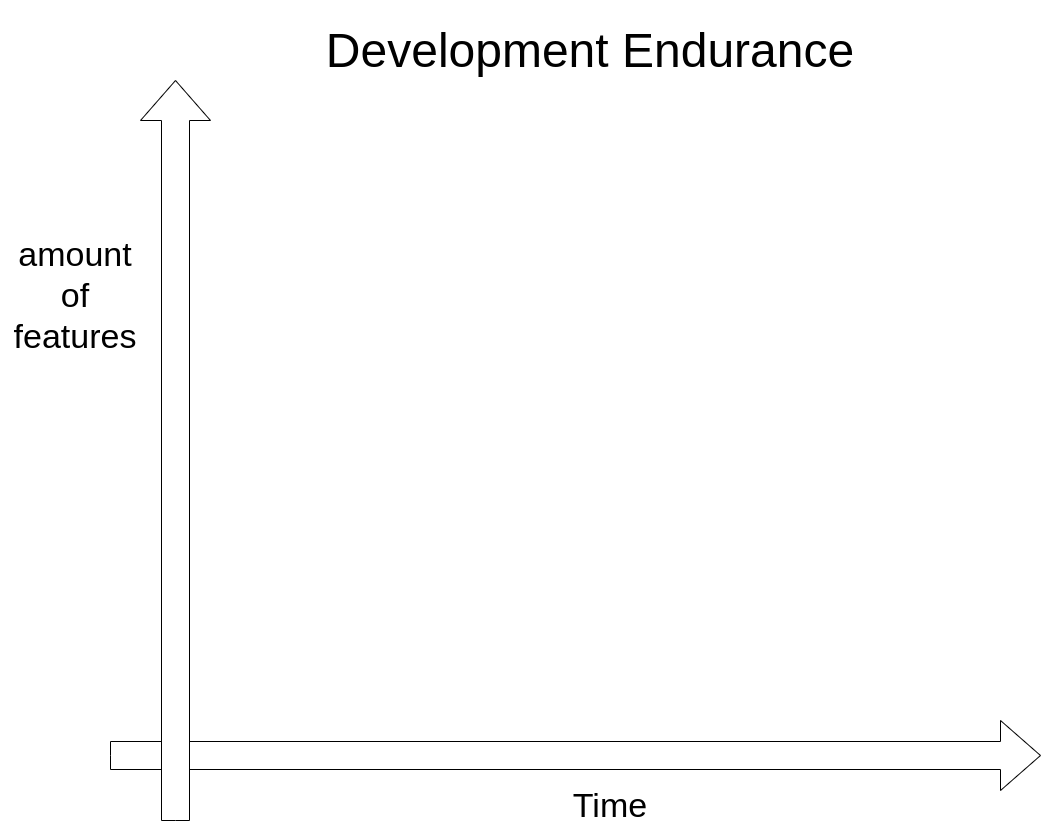

The diagram above was exported from draw.io. Its source (the exported page's mxGraphModel, read from the mxfile embedded in the PNG):
<mxGraphModel dx="1403" dy="1132" grid="1" gridSize="10" guides="1" tooltips="1" connect="1" arrows="1" fold="1" page="1" pageScale="1" pageWidth="1100" pageHeight="850" background="#ffffff" math="0" shadow="0">
  <root>
    <mxCell id="0" />
    <mxCell id="1" parent="0" />
    <mxCell id="amnRQpCIQJ_r9at_f2gb-3" value="Time" style="text;html=1;strokeColor=none;fillColor=none;align=center;verticalAlign=middle;whiteSpace=wrap;rounded=0;fontSize=34;" vertex="1" parent="1">
      <mxGeometry x="590" y="800" width="60" height="30" as="geometry" />
    </mxCell>
    <mxCell id="amnRQpCIQJ_r9at_f2gb-5" value="" style="html=1;shadow=0;dashed=0;align=center;verticalAlign=middle;shape=mxgraph.arrows2.arrow;dy=0.6;dx=40;notch=0;" vertex="1" parent="1">
      <mxGeometry x="120" y="730" width="930" height="70" as="geometry" />
    </mxCell>
    <mxCell id="amnRQpCIQJ_r9at_f2gb-6" value="" style="html=1;shadow=0;dashed=0;align=center;verticalAlign=middle;shape=mxgraph.arrows2.arrow;dy=0.6;dx=40;direction=north;notch=0;" vertex="1" parent="1">
      <mxGeometry x="150" y="90" width="70" height="740" as="geometry" />
    </mxCell>
    <mxCell id="amnRQpCIQJ_r9at_f2gb-7" value="amount&lt;br&gt;of&lt;br&gt;features" style="text;html=1;strokeColor=none;fillColor=none;align=center;verticalAlign=middle;whiteSpace=wrap;rounded=0;fontSize=34;direction=west;flipH=1;" vertex="1" parent="1">
      <mxGeometry x="10" y="70" width="150" height="470" as="geometry" />
    </mxCell>
    <mxCell id="amnRQpCIQJ_r9at_f2gb-9" value="Development Endurance" style="text;html=1;strokeColor=none;fillColor=none;align=center;verticalAlign=middle;whiteSpace=wrap;rounded=0;fontSize=48;" vertex="1" parent="1">
      <mxGeometry x="270" y="10" width="660" height="100" as="geometry" />
    </mxCell>
  </root>
</mxGraphModel>